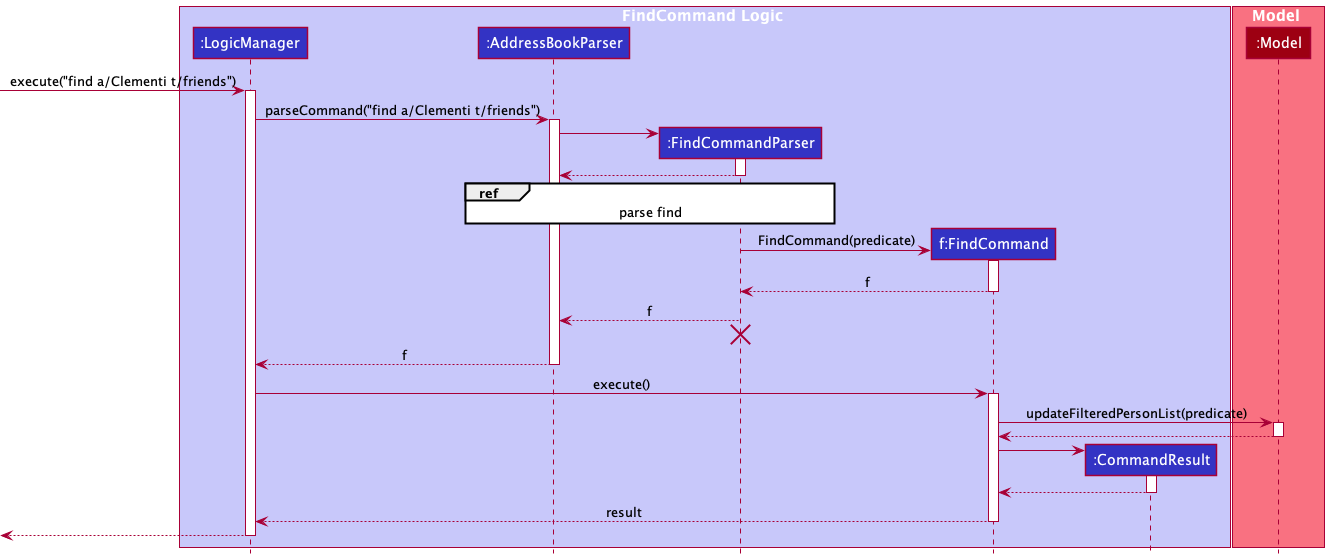

The diagram above was rendered by PlantUML. Its source (embedded in the PNG):
@startuml
!include style.puml

box FindCommand Logic LOGIC_COLOR_T1
participant ":LogicManager" as LogicManager LOGIC_COLOR
participant ":AddressBookParser" as AddressBookParser LOGIC_COLOR
participant ":FindCommandParser" as FindCommandParser LOGIC_COLOR
participant "f:FindCommand" as FindCommand LOGIC_COLOR
participant ":CommandResult" as CommandResult LOGIC_COLOR
end box

box Model MODEL_COLOR_T1
participant ":Model" as Model MODEL_COLOR
end box

[-> LogicManager : execute("find a/Clementi t/friends")
activate LogicManager

LogicManager -> AddressBookParser : parseCommand("find a/Clementi t/friends")
activate AddressBookParser

create FindCommandParser
AddressBookParser -> FindCommandParser
activate FindCommandParser

FindCommandParser --> AddressBookParser
deactivate FindCommandParser

ref over AddressBookParser, FindCommandParser : parse find

create FindCommand
FindCommandParser -> FindCommand : FindCommand(predicate)
activate FindCommand

FindCommand --> FindCommandParser : f
deactivate FindCommand

FindCommandParser --> AddressBookParser : f
deactivate FindCommandParser
'Hidden arrow to position the destroy marker below the end of the activation bar.
FindCommandParser -[hidden]-> AddressBookParser
destroy FindCommandParser

AddressBookParser --> LogicManager : f
deactivate AddressBookParser

LogicManager -> FindCommand : execute()
activate FindCommand

FindCommand -> Model : updateFilteredPersonList(predicate)
activate Model

Model --> FindCommand
deactivate Model

create CommandResult
FindCommand -> CommandResult
activate CommandResult

CommandResult --> FindCommand
deactivate CommandResult

FindCommand --> LogicManager : result
deactivate FindCommand

[<--LogicManager
deactivate LogicManager
@enduml